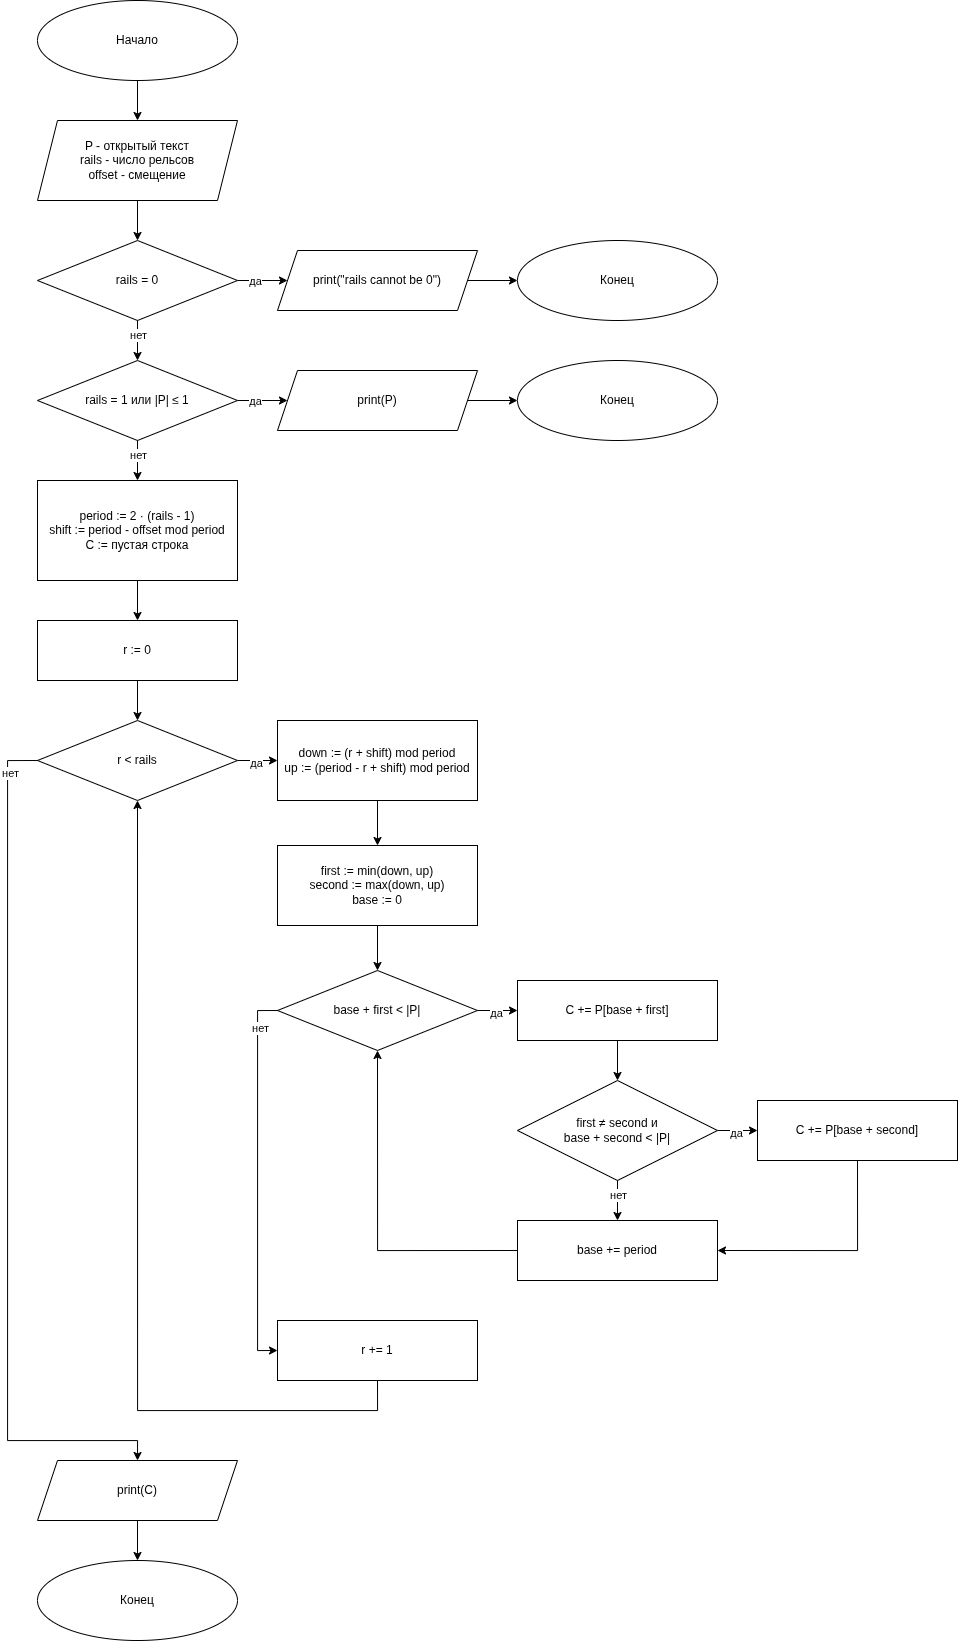

The diagram above was exported from draw.io. Its source (the exported page's mxGraphModel, read from the mxfile embedded in the PNG):
<mxGraphModel dx="3133" dy="1651" grid="1" gridSize="10" guides="1" tooltips="1" connect="1" arrows="1" fold="1" page="0" pageScale="1" pageWidth="850" pageHeight="1100" math="0" shadow="0">
  <root>
    <mxCell id="0" />
    <mxCell id="1" parent="0" />
    <mxCell id="rail-1" parent="1" style="ellipse;whiteSpace=wrap;html=1;" value="Начало" vertex="1">
      <mxGeometry height="80" width="200" as="geometry" />
    </mxCell>
    <mxCell id="rail-2" parent="1" style="shape=parallelogram;perimeter=parallelogramPerimeter;whiteSpace=wrap;html=1;fixedSize=1;" value="P - открытый текст&lt;div&gt;rails - число рельсов&lt;/div&gt;&lt;div&gt;offset - смещение&lt;/div&gt;" vertex="1">
      <mxGeometry height="80" width="200" y="120" as="geometry" />
    </mxCell>
    <mxCell id="rail-3" edge="1" parent="1" source="rail-1" style="edgeStyle=orthogonalEdgeStyle;rounded=0;orthogonalLoop=1;jettySize=auto;html=1;" target="rail-2" value="">
      <mxGeometry relative="1" as="geometry" />
    </mxCell>
    <mxCell id="rail-4" parent="1" style="rhombus;whiteSpace=wrap;html=1;" value="rails = 0" vertex="1">
      <mxGeometry height="80" width="200" y="240" as="geometry" />
    </mxCell>
    <mxCell id="rail-5" edge="1" parent="1" source="rail-2" style="edgeStyle=orthogonalEdgeStyle;rounded=0;orthogonalLoop=1;jettySize=auto;html=1;" target="rail-4" value="">
      <mxGeometry relative="1" as="geometry" />
    </mxCell>
    <mxCell id="rail-6" parent="1" style="shape=parallelogram;perimeter=parallelogramPerimeter;whiteSpace=wrap;html=1;fixedSize=1;" value="print(&quot;rails cannot be 0&quot;)" vertex="1">
      <mxGeometry height="60" width="200" x="240" y="250" as="geometry" />
    </mxCell>
    <mxCell id="rail-7" edge="1" parent="1" source="rail-4" style="edgeStyle=orthogonalEdgeStyle;rounded=0;orthogonalLoop=1;jettySize=auto;html=1;exitX=1;exitY=0.5;exitDx=0;exitDy=0;entryX=0;entryY=0.5;entryDx=0;entryDy=0;" target="rail-6" value="">
      <mxGeometry relative="1" as="geometry" />
    </mxCell>
    <mxCell id="rail-8" connectable="0" parent="rail-7" style="edgeLabel;html=1;align=center;verticalAlign=middle;resizable=0;points=[];" value="да" vertex="1">
      <mxGeometry relative="1" x="-0.3" as="geometry">
        <mxPoint as="offset" />
      </mxGeometry>
    </mxCell>
    <mxCell id="rail-9" parent="1" style="ellipse;whiteSpace=wrap;html=1;" value="Конец" vertex="1">
      <mxGeometry height="80" width="200" x="480" y="240" as="geometry" />
    </mxCell>
    <mxCell id="rail-10" edge="1" parent="1" source="rail-6" style="edgeStyle=orthogonalEdgeStyle;rounded=0;orthogonalLoop=1;jettySize=auto;html=1;exitX=1;exitY=0.5;exitDx=0;exitDy=0;entryX=0;entryY=0.5;entryDx=0;entryDy=0;" target="rail-9" value="">
      <mxGeometry relative="1" as="geometry" />
    </mxCell>
    <mxCell id="rail-11" parent="1" style="rhombus;whiteSpace=wrap;html=1;" value="rails = 1 или |P| ≤ 1" vertex="1">
      <mxGeometry height="80" width="200" y="360" as="geometry" />
    </mxCell>
    <mxCell id="rail-12" edge="1" parent="1" source="rail-4" style="edgeStyle=orthogonalEdgeStyle;rounded=0;orthogonalLoop=1;jettySize=auto;html=1;exitX=0.5;exitY=1;exitDx=0;exitDy=0;entryX=0.5;entryY=0;entryDx=0;entryDy=0;" target="rail-11" value="">
      <mxGeometry relative="1" as="geometry" />
    </mxCell>
    <mxCell id="rail-13" connectable="0" parent="rail-12" style="edgeLabel;html=1;align=center;verticalAlign=middle;resizable=0;points=[];" value="нет" vertex="1">
      <mxGeometry relative="1" x="-0.3" as="geometry">
        <mxPoint as="offset" />
      </mxGeometry>
    </mxCell>
    <mxCell id="rail-14" parent="1" style="shape=parallelogram;perimeter=parallelogramPerimeter;whiteSpace=wrap;html=1;fixedSize=1;" value="print(P)" vertex="1">
      <mxGeometry height="60" width="200" x="240" y="370" as="geometry" />
    </mxCell>
    <mxCell id="rail-15" edge="1" parent="1" source="rail-11" style="edgeStyle=orthogonalEdgeStyle;rounded=0;orthogonalLoop=1;jettySize=auto;html=1;exitX=1;exitY=0.5;exitDx=0;exitDy=0;entryX=0;entryY=0.5;entryDx=0;entryDy=0;" target="rail-14" value="">
      <mxGeometry relative="1" as="geometry" />
    </mxCell>
    <mxCell id="rail-16" connectable="0" parent="rail-15" style="edgeLabel;html=1;align=center;verticalAlign=middle;resizable=0;points=[];" value="да" vertex="1">
      <mxGeometry relative="1" x="-0.3" as="geometry">
        <mxPoint as="offset" />
      </mxGeometry>
    </mxCell>
    <mxCell id="rail-17" parent="1" style="ellipse;whiteSpace=wrap;html=1;" value="Конец" vertex="1">
      <mxGeometry height="80" width="200" x="480" y="360" as="geometry" />
    </mxCell>
    <mxCell id="rail-18" edge="1" parent="1" source="rail-14" style="edgeStyle=orthogonalEdgeStyle;rounded=0;orthogonalLoop=1;jettySize=auto;html=1;exitX=1;exitY=0.5;exitDx=0;exitDy=0;entryX=0;entryY=0.5;entryDx=0;entryDy=0;" target="rail-17" value="">
      <mxGeometry relative="1" as="geometry" />
    </mxCell>
    <mxCell id="rail-19" parent="1" style="rounded=0;whiteSpace=wrap;html=1;" value="period := 2 · (rails - 1)&lt;div&gt;shift := period - offset mod period&lt;/div&gt;&lt;div&gt;C := пустая строка&lt;/div&gt;" vertex="1">
      <mxGeometry height="100" width="200" y="480" as="geometry" />
    </mxCell>
    <mxCell id="rail-20" edge="1" parent="1" source="rail-11" style="edgeStyle=orthogonalEdgeStyle;rounded=0;orthogonalLoop=1;jettySize=auto;html=1;exitX=0.5;exitY=1;exitDx=0;exitDy=0;entryX=0.5;entryY=0;entryDx=0;entryDy=0;" target="rail-19" value="">
      <mxGeometry relative="1" as="geometry" />
    </mxCell>
    <mxCell id="rail-21" connectable="0" parent="rail-20" style="edgeLabel;html=1;align=center;verticalAlign=middle;resizable=0;points=[];" value="нет" vertex="1">
      <mxGeometry relative="1" x="-0.3" as="geometry">
        <mxPoint as="offset" />
      </mxGeometry>
    </mxCell>
    <mxCell id="rail-22" parent="1" style="rounded=0;whiteSpace=wrap;html=1;" value="r := 0" vertex="1">
      <mxGeometry height="60" width="200" y="620" as="geometry" />
    </mxCell>
    <mxCell id="rail-23" edge="1" parent="1" source="rail-19" style="edgeStyle=orthogonalEdgeStyle;rounded=0;orthogonalLoop=1;jettySize=auto;html=1;" target="rail-22" value="">
      <mxGeometry relative="1" as="geometry" />
    </mxCell>
    <mxCell id="rail-24" parent="1" style="rhombus;whiteSpace=wrap;html=1;" value="r &amp;lt; rails" vertex="1">
      <mxGeometry height="80" width="200" y="720" as="geometry" />
    </mxCell>
    <mxCell id="rail-25" edge="1" parent="1" source="rail-22" style="edgeStyle=orthogonalEdgeStyle;rounded=0;orthogonalLoop=1;jettySize=auto;html=1;" target="rail-24" value="">
      <mxGeometry relative="1" as="geometry" />
    </mxCell>
    <mxCell id="rail-26" parent="1" style="rounded=0;whiteSpace=wrap;html=1;" value="down := (r + shift) mod period&lt;div&gt;up := (period - r + shift) mod period&lt;/div&gt;" vertex="1">
      <mxGeometry height="80" width="200" x="240" y="720" as="geometry" />
    </mxCell>
    <mxCell id="rail-27" edge="1" parent="1" source="rail-24" style="edgeStyle=orthogonalEdgeStyle;rounded=0;orthogonalLoop=1;jettySize=auto;html=1;exitX=1;exitY=0.5;exitDx=0;exitDy=0;entryX=0;entryY=0.5;entryDx=0;entryDy=0;" target="rail-26" value="">
      <mxGeometry relative="1" as="geometry" />
    </mxCell>
    <mxCell id="rail-28" connectable="0" parent="rail-27" style="edgeLabel;html=1;align=center;verticalAlign=middle;resizable=0;points=[];" value="да" vertex="1">
      <mxGeometry relative="1" x="-0.1" y="-2" as="geometry">
        <mxPoint as="offset" />
      </mxGeometry>
    </mxCell>
    <mxCell id="rail-29" parent="1" style="rounded=0;whiteSpace=wrap;html=1;" value="first := min(down, up)&lt;div&gt;second := max(down, up)&lt;/div&gt;&lt;div&gt;base := 0&lt;/div&gt;" vertex="1">
      <mxGeometry height="80" width="200" x="240" y="845" as="geometry" />
    </mxCell>
    <mxCell id="rail-30" edge="1" parent="1" source="rail-26" style="edgeStyle=orthogonalEdgeStyle;rounded=0;orthogonalLoop=1;jettySize=auto;html=1;" target="rail-29" value="">
      <mxGeometry relative="1" as="geometry" />
    </mxCell>
    <mxCell id="rail-31" parent="1" style="rhombus;whiteSpace=wrap;html=1;" value="base + first &amp;lt; |P|" vertex="1">
      <mxGeometry height="80" width="200" x="240" y="970" as="geometry" />
    </mxCell>
    <mxCell id="rail-32" edge="1" parent="1" source="rail-29" style="edgeStyle=orthogonalEdgeStyle;rounded=0;orthogonalLoop=1;jettySize=auto;html=1;" target="rail-31" value="">
      <mxGeometry relative="1" as="geometry" />
    </mxCell>
    <mxCell id="rail-33" parent="1" style="rounded=0;whiteSpace=wrap;html=1;" value="C += P[base + first]" vertex="1">
      <mxGeometry height="60" width="200" x="480" y="980" as="geometry" />
    </mxCell>
    <mxCell id="rail-34" edge="1" parent="1" source="rail-31" style="edgeStyle=orthogonalEdgeStyle;rounded=0;orthogonalLoop=1;jettySize=auto;html=1;exitX=1;exitY=0.5;exitDx=0;exitDy=0;entryX=0;entryY=0.5;entryDx=0;entryDy=0;" target="rail-33" value="">
      <mxGeometry relative="1" as="geometry" />
    </mxCell>
    <mxCell id="rail-35" connectable="0" parent="rail-34" style="edgeLabel;html=1;align=center;verticalAlign=middle;resizable=0;points=[];" value="да" vertex="1">
      <mxGeometry relative="1" x="-0.1" y="-2" as="geometry">
        <mxPoint as="offset" />
      </mxGeometry>
    </mxCell>
    <mxCell id="rail-36" parent="1" style="rhombus;whiteSpace=wrap;html=1;" value="first ≠ second и&lt;br&gt;base + second &amp;lt; |P|" vertex="1">
      <mxGeometry height="100" width="200" x="480" y="1080" as="geometry" />
    </mxCell>
    <mxCell id="rail-37" edge="1" parent="1" source="rail-33" style="edgeStyle=orthogonalEdgeStyle;rounded=0;orthogonalLoop=1;jettySize=auto;html=1;" target="rail-36" value="">
      <mxGeometry relative="1" as="geometry" />
    </mxCell>
    <mxCell id="rail-38" parent="1" style="rounded=0;whiteSpace=wrap;html=1;" value="C += P[base + second]" vertex="1">
      <mxGeometry height="60" width="200" x="720" y="1100" as="geometry" />
    </mxCell>
    <mxCell id="rail-39" edge="1" parent="1" source="rail-36" style="edgeStyle=orthogonalEdgeStyle;rounded=0;orthogonalLoop=1;jettySize=auto;html=1;exitX=1;exitY=0.5;exitDx=0;exitDy=0;entryX=0;entryY=0.5;entryDx=0;entryDy=0;" target="rail-38" value="">
      <mxGeometry relative="1" as="geometry" />
    </mxCell>
    <mxCell id="rail-40" connectable="0" parent="rail-39" style="edgeLabel;html=1;align=center;verticalAlign=middle;resizable=0;points=[];" value="да" vertex="1">
      <mxGeometry relative="1" x="-0.1" y="-2" as="geometry">
        <mxPoint as="offset" />
      </mxGeometry>
    </mxCell>
    <mxCell id="rail-41" parent="1" style="rounded=0;whiteSpace=wrap;html=1;" value="base += period" vertex="1">
      <mxGeometry height="60" width="200" x="480" y="1220" as="geometry" />
    </mxCell>
    <mxCell id="rail-42" edge="1" parent="1" source="rail-36" style="edgeStyle=orthogonalEdgeStyle;rounded=0;orthogonalLoop=1;jettySize=auto;html=1;exitX=0.5;exitY=1;exitDx=0;exitDy=0;entryX=0.5;entryY=0;entryDx=0;entryDy=0;" target="rail-41" value="">
      <mxGeometry relative="1" as="geometry" />
    </mxCell>
    <mxCell id="rail-43" connectable="0" parent="rail-42" style="edgeLabel;html=1;align=center;verticalAlign=middle;resizable=0;points=[];" value="нет" vertex="1">
      <mxGeometry relative="1" x="-0.3" as="geometry">
        <mxPoint as="offset" />
      </mxGeometry>
    </mxCell>
    <mxCell id="rail-44" edge="1" parent="1" source="rail-38" style="edgeStyle=orthogonalEdgeStyle;rounded=0;orthogonalLoop=1;jettySize=auto;html=1;exitX=0.5;exitY=1;exitDx=0;exitDy=0;entryX=1;entryY=0.5;entryDx=0;entryDy=0;" target="rail-41" value="">
      <mxGeometry relative="1" as="geometry">
        <Array as="points">
          <mxPoint x="820" y="1250" />
        </Array>
      </mxGeometry>
    </mxCell>
    <mxCell id="rail-45" edge="1" parent="1" source="rail-41" style="edgeStyle=orthogonalEdgeStyle;rounded=0;orthogonalLoop=1;jettySize=auto;html=1;exitX=0;exitY=0.5;exitDx=0;exitDy=0;entryX=0.5;entryY=1;entryDx=0;entryDy=0;" target="rail-31" value="">
      <mxGeometry relative="1" as="geometry">
        <Array as="points">
          <mxPoint x="340" y="1250" />
        </Array>
      </mxGeometry>
    </mxCell>
    <mxCell id="rail-46" parent="1" style="rounded=0;whiteSpace=wrap;html=1;" value="r += 1" vertex="1">
      <mxGeometry height="60" width="200" x="240" y="1320" as="geometry" />
    </mxCell>
    <mxCell id="rail-47" edge="1" parent="1" source="rail-31" style="edgeStyle=orthogonalEdgeStyle;rounded=0;orthogonalLoop=1;jettySize=auto;html=1;exitX=0;exitY=0.5;exitDx=0;exitDy=0;entryX=0;entryY=0.5;entryDx=0;entryDy=0;" target="rail-46" value="">
      <mxGeometry relative="1" as="geometry">
        <Array as="points">
          <mxPoint x="220" y="1010" />
          <mxPoint x="220" y="1350" />
        </Array>
      </mxGeometry>
    </mxCell>
    <mxCell id="rail-48" connectable="0" parent="rail-47" style="edgeLabel;html=1;align=center;verticalAlign=middle;resizable=0;points=[];" value="нет" vertex="1">
      <mxGeometry relative="1" x="-0.8" y="2" as="geometry">
        <mxPoint as="offset" />
      </mxGeometry>
    </mxCell>
    <mxCell id="rail-49" edge="1" parent="1" source="rail-46" style="edgeStyle=orthogonalEdgeStyle;rounded=0;orthogonalLoop=1;jettySize=auto;html=1;exitX=0.5;exitY=1;exitDx=0;exitDy=0;entryX=0.5;entryY=1;entryDx=0;entryDy=0;" target="rail-24" value="">
      <mxGeometry relative="1" as="geometry">
        <Array as="points">
          <mxPoint x="340" y="1410" />
          <mxPoint x="100" y="1410" />
        </Array>
      </mxGeometry>
    </mxCell>
    <mxCell id="rail-50" parent="1" style="shape=parallelogram;perimeter=parallelogramPerimeter;whiteSpace=wrap;html=1;fixedSize=1;" value="print(C)" vertex="1">
      <mxGeometry height="60" width="200" y="1460" as="geometry" />
    </mxCell>
    <mxCell id="rail-51" edge="1" parent="1" source="rail-24" style="edgeStyle=orthogonalEdgeStyle;rounded=0;orthogonalLoop=1;jettySize=auto;html=1;exitX=0;exitY=0.5;exitDx=0;exitDy=0;entryX=0.5;entryY=0;entryDx=0;entryDy=0;" target="rail-50" value="">
      <mxGeometry relative="1" as="geometry">
        <Array as="points">
          <mxPoint x="-30" y="760" />
          <mxPoint x="-30" y="1440" />
          <mxPoint x="100" y="1440" />
        </Array>
      </mxGeometry>
    </mxCell>
    <mxCell id="rail-52" connectable="0" parent="rail-51" style="edgeLabel;html=1;align=center;verticalAlign=middle;resizable=0;points=[];" value="нет" vertex="1">
      <mxGeometry relative="1" x="-0.9" y="2" as="geometry">
        <mxPoint as="offset" />
      </mxGeometry>
    </mxCell>
    <mxCell id="rail-53" parent="1" style="ellipse;whiteSpace=wrap;html=1;" value="Конец" vertex="1">
      <mxGeometry height="80" width="200" y="1560" as="geometry" />
    </mxCell>
    <mxCell id="rail-54" edge="1" parent="1" source="rail-50" style="edgeStyle=orthogonalEdgeStyle;rounded=0;orthogonalLoop=1;jettySize=auto;html=1;" target="rail-53" value="">
      <mxGeometry relative="1" as="geometry" />
    </mxCell>
  </root>
</mxGraphModel>